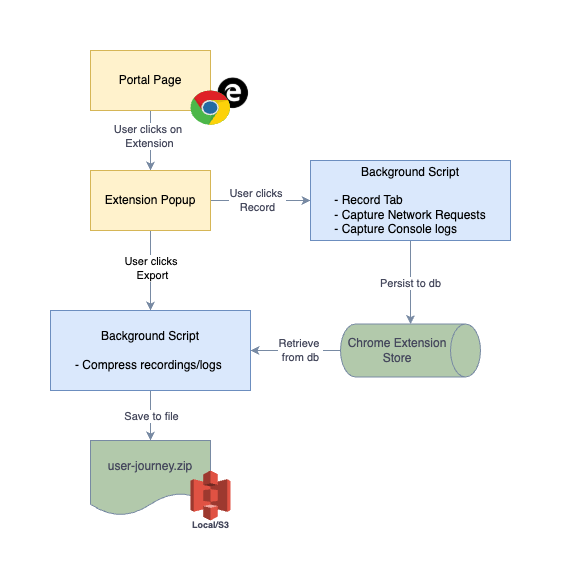

The diagram above was exported from draw.io. Its source (the exported page's mxGraphModel, read from the mxfile embedded in the PNG):
<mxGraphModel dx="795" dy="1632" grid="1" gridSize="10" guides="1" tooltips="1" connect="1" arrows="1" fold="1" page="1" pageScale="1" pageWidth="827" pageHeight="1169" math="0" shadow="0">
  <root>
    <mxCell id="0" />
    <mxCell id="1" parent="0" />
    <mxCell id="GZWaYvJY02oKn9nP4mRb-4" value="" style="edgeStyle=orthogonalEdgeStyle;rounded=0;orthogonalLoop=1;jettySize=auto;html=1;strokeColor=#788AA3;fontColor=#46495D;fillColor=#B2C9AB;" edge="1" parent="1" source="GZWaYvJY02oKn9nP4mRb-2" target="GZWaYvJY02oKn9nP4mRb-3">
      <mxGeometry relative="1" as="geometry" />
    </mxCell>
    <mxCell id="GZWaYvJY02oKn9nP4mRb-5" value="User clicks on&amp;nbsp;&lt;div&gt;Extension&lt;/div&gt;" style="edgeLabel;html=1;align=center;verticalAlign=middle;resizable=0;points=[];strokeColor=#788AA3;fontColor=#46495D;fillColor=#B2C9AB;" vertex="1" connectable="0" parent="GZWaYvJY02oKn9nP4mRb-4">
      <mxGeometry x="-0.1333" y="-1" relative="1" as="geometry">
        <mxPoint as="offset" />
      </mxGeometry>
    </mxCell>
    <mxCell id="GZWaYvJY02oKn9nP4mRb-2" value="Portal Page" style="whiteSpace=wrap;html=1;labelBackgroundColor=none;fillColor=#fff2cc;strokeColor=#d6b656;movable=0;resizable=0;rotatable=0;deletable=0;editable=0;locked=1;connectable=0;" vertex="1" parent="1">
      <mxGeometry x="360" y="-40" width="120" height="60" as="geometry" />
    </mxCell>
    <mxCell id="GZWaYvJY02oKn9nP4mRb-7" value="" style="edgeStyle=orthogonalEdgeStyle;rounded=0;orthogonalLoop=1;jettySize=auto;html=1;strokeColor=#788AA3;fontColor=#46495D;fillColor=#B2C9AB;" edge="1" parent="1" source="GZWaYvJY02oKn9nP4mRb-3" target="GZWaYvJY02oKn9nP4mRb-6">
      <mxGeometry relative="1" as="geometry" />
    </mxCell>
    <mxCell id="GZWaYvJY02oKn9nP4mRb-8" value="" style="edgeLabel;html=1;align=center;verticalAlign=middle;resizable=0;points=[];strokeColor=#788AA3;fontColor=#46495D;fillColor=#B2C9AB;" vertex="1" connectable="0" parent="GZWaYvJY02oKn9nP4mRb-7">
      <mxGeometry x="-0.1" relative="1" as="geometry">
        <mxPoint as="offset" />
      </mxGeometry>
    </mxCell>
    <mxCell id="GZWaYvJY02oKn9nP4mRb-74" value="&lt;div&gt;User clicks&amp;nbsp;&lt;/div&gt;&lt;div&gt;Export&lt;/div&gt;" style="edgeLabel;html=1;align=center;verticalAlign=middle;resizable=0;points=[];" vertex="1" connectable="0" parent="GZWaYvJY02oKn9nP4mRb-7">
      <mxGeometry x="-0.0655" y="2" relative="1" as="geometry">
        <mxPoint as="offset" />
      </mxGeometry>
    </mxCell>
    <mxCell id="GZWaYvJY02oKn9nP4mRb-24" value="" style="edgeStyle=orthogonalEdgeStyle;rounded=0;orthogonalLoop=1;jettySize=auto;html=1;strokeColor=#788AA3;fontColor=#46495D;fillColor=#B2C9AB;entryX=0;entryY=0.5;entryDx=0;entryDy=0;" edge="1" parent="1" source="GZWaYvJY02oKn9nP4mRb-3" target="GZWaYvJY02oKn9nP4mRb-25">
      <mxGeometry relative="1" as="geometry">
        <mxPoint x="560" y="110" as="targetPoint" />
      </mxGeometry>
    </mxCell>
    <mxCell id="GZWaYvJY02oKn9nP4mRb-26" value="User clicks&amp;nbsp;&lt;div&gt;Record&lt;/div&gt;" style="edgeLabel;html=1;align=center;verticalAlign=middle;resizable=0;points=[];strokeColor=#788AA3;fontColor=#46495D;fillColor=#B2C9AB;" vertex="1" connectable="0" parent="GZWaYvJY02oKn9nP4mRb-24">
      <mxGeometry x="-0.3308" relative="1" as="geometry">
        <mxPoint x="13" as="offset" />
      </mxGeometry>
    </mxCell>
    <mxCell id="GZWaYvJY02oKn9nP4mRb-3" value="Extension Popup" style="whiteSpace=wrap;html=1;labelBackgroundColor=none;fillColor=#fff2cc;strokeColor=#d6b656;" vertex="1" parent="1">
      <mxGeometry x="360" y="80" width="120" height="60" as="geometry" />
    </mxCell>
    <mxCell id="GZWaYvJY02oKn9nP4mRb-37" value="" style="edgeStyle=orthogonalEdgeStyle;rounded=0;orthogonalLoop=1;jettySize=auto;html=1;strokeColor=#788AA3;fontColor=#46495D;fillColor=#B2C9AB;" edge="1" parent="1" source="GZWaYvJY02oKn9nP4mRb-6" target="GZWaYvJY02oKn9nP4mRb-21">
      <mxGeometry relative="1" as="geometry" />
    </mxCell>
    <mxCell id="GZWaYvJY02oKn9nP4mRb-38" value="Save to file" style="edgeLabel;html=1;align=center;verticalAlign=middle;resizable=0;points=[];strokeColor=#788AA3;fontColor=#46495D;fillColor=#B2C9AB;" vertex="1" connectable="0" parent="GZWaYvJY02oKn9nP4mRb-37">
      <mxGeometry x="0.0414" y="1" relative="1" as="geometry">
        <mxPoint as="offset" />
      </mxGeometry>
    </mxCell>
    <mxCell id="GZWaYvJY02oKn9nP4mRb-6" value="&lt;div&gt;Background Script&lt;/div&gt;&lt;div&gt;&lt;br&gt;&lt;/div&gt;&lt;div&gt;- Compress recordings/logs&amp;nbsp;&lt;/div&gt;" style="whiteSpace=wrap;html=1;labelBackgroundColor=none;fillColor=#dae8fc;strokeColor=#6c8ebf;align=center;labelPosition=center;verticalLabelPosition=middle;verticalAlign=middle;" vertex="1" parent="1">
      <mxGeometry x="320" y="220" width="200" height="80" as="geometry" />
    </mxCell>
    <mxCell id="GZWaYvJY02oKn9nP4mRb-39" style="edgeStyle=orthogonalEdgeStyle;rounded=0;orthogonalLoop=1;jettySize=auto;html=1;exitX=0.5;exitY=1;exitDx=0;exitDy=0;exitPerimeter=0;strokeColor=#788AA3;fontColor=#46495D;fillColor=#B2C9AB;" edge="1" parent="1" source="GZWaYvJY02oKn9nP4mRb-14" target="GZWaYvJY02oKn9nP4mRb-6">
      <mxGeometry relative="1" as="geometry" />
    </mxCell>
    <mxCell id="GZWaYvJY02oKn9nP4mRb-40" value="Retrieve&amp;nbsp;&lt;div&gt;from db&lt;/div&gt;" style="edgeLabel;html=1;align=center;verticalAlign=middle;resizable=0;points=[];strokeColor=#788AA3;fontColor=#46495D;fillColor=#B2C9AB;" vertex="1" connectable="0" parent="GZWaYvJY02oKn9nP4mRb-39">
      <mxGeometry x="0.4015" y="-1" relative="1" as="geometry">
        <mxPoint x="23" y="1" as="offset" />
      </mxGeometry>
    </mxCell>
    <mxCell id="GZWaYvJY02oKn9nP4mRb-14" value="Chrome Extension Store" style="shape=cylinder3;whiteSpace=wrap;html=1;boundedLbl=1;backgroundOutline=1;size=15;strokeColor=#788AA3;fontColor=#46495D;fillColor=#B2C9AB;rotation=90;horizontal=0;" vertex="1" parent="1">
      <mxGeometry x="653.5" y="190" width="53" height="140" as="geometry" />
    </mxCell>
    <mxCell id="GZWaYvJY02oKn9nP4mRb-21" value="user-journey.zip" style="shape=document;whiteSpace=wrap;html=1;boundedLbl=1;strokeColor=#788AA3;fontColor=#46495D;fillColor=#B2C9AB;movable=1;resizable=1;rotatable=1;deletable=1;editable=1;locked=0;connectable=1;" vertex="1" parent="1">
      <mxGeometry x="360" y="350" width="120" height="75" as="geometry" />
    </mxCell>
    <mxCell id="GZWaYvJY02oKn9nP4mRb-41" style="edgeStyle=orthogonalEdgeStyle;rounded=0;orthogonalLoop=1;jettySize=auto;html=1;exitX=0.5;exitY=1;exitDx=0;exitDy=0;strokeColor=#788AA3;fontColor=#46495D;fillColor=#B2C9AB;" edge="1" parent="1" source="GZWaYvJY02oKn9nP4mRb-25" target="GZWaYvJY02oKn9nP4mRb-14">
      <mxGeometry relative="1" as="geometry" />
    </mxCell>
    <mxCell id="GZWaYvJY02oKn9nP4mRb-42" value="&lt;div&gt;Persist&amp;nbsp;&lt;span style=&quot;background-color: light-dark(#ffffff, var(--ge-dark-color, #121212)); color: light-dark(rgb(70, 73, 93), rgb(170, 173, 190));&quot;&gt;to db&lt;/span&gt;&lt;/div&gt;" style="edgeLabel;html=1;align=center;verticalAlign=middle;resizable=0;points=[];strokeColor=#788AA3;fontColor=#46495D;fillColor=#B2C9AB;" vertex="1" connectable="0" parent="GZWaYvJY02oKn9nP4mRb-41">
      <mxGeometry x="0.0192" relative="1" as="geometry">
        <mxPoint as="offset" />
      </mxGeometry>
    </mxCell>
    <mxCell id="GZWaYvJY02oKn9nP4mRb-25" value="&lt;div&gt;Background Script&lt;/div&gt;&lt;div&gt;&lt;br&gt;&lt;/div&gt;&lt;div style=&quot;text-align: left;&quot;&gt;- Record Tab&amp;nbsp;&lt;/div&gt;&lt;div style=&quot;text-align: left;&quot;&gt;- Capture Network Requests&lt;/div&gt;&lt;div style=&quot;text-align: left;&quot;&gt;- Capture Console logs&lt;/div&gt;" style="whiteSpace=wrap;html=1;labelBackgroundColor=none;fillColor=#dae8fc;strokeColor=#6c8ebf;align=center;labelPosition=center;verticalLabelPosition=middle;verticalAlign=middle;" vertex="1" parent="1">
      <mxGeometry x="580" y="70" width="200" height="80" as="geometry" />
    </mxCell>
    <mxCell id="GZWaYvJY02oKn9nP4mRb-46" value="" style="outlineConnect=0;dashed=0;verticalLabelPosition=bottom;verticalAlign=top;align=center;html=1;shape=mxgraph.aws3.s3;fillColor=#E05243;gradientColor=none;strokeColor=#788AA3;fontColor=#46495D;movable=1;resizable=1;rotatable=1;deletable=1;editable=1;locked=0;connectable=1;" vertex="1" parent="1">
      <mxGeometry x="460" y="380" width="40" height="50" as="geometry" />
    </mxCell>
    <mxCell id="GZWaYvJY02oKn9nP4mRb-50" value="Local/S3" style="text;html=1;align=center;verticalAlign=middle;resizable=1;points=[];autosize=1;strokeColor=none;fillColor=none;fontColor=#46495D;fontSize=9;fontStyle=1;movable=1;rotatable=1;deletable=1;editable=1;locked=0;connectable=1;" vertex="1" parent="1">
      <mxGeometry x="450" y="425" width="60" height="20" as="geometry" />
    </mxCell>
    <mxCell id="GZWaYvJY02oKn9nP4mRb-76" value="" style="shape=image;html=1;verticalAlign=top;verticalLabelPosition=bottom;labelBackgroundColor=#ffffff;imageAspect=0;aspect=fixed;image=https://cdn4.iconfinder.com/data/icons/picons-social/57/56-edge-128.png;movable=0;resizable=0;rotatable=0;deletable=0;editable=0;locked=1;connectable=0;" vertex="1" parent="1">
      <mxGeometry x="485" y="-15" width="35" height="35" as="geometry" />
    </mxCell>
    <mxCell id="GZWaYvJY02oKn9nP4mRb-9" value="" style="dashed=0;outlineConnect=0;html=1;align=center;labelPosition=center;verticalLabelPosition=bottom;verticalAlign=top;shape=mxgraph.weblogos.chrome;strokeColor=#788AA3;fontColor=#46495D;fillColor=#B2C9AB;movable=0;resizable=0;rotatable=0;deletable=0;editable=0;locked=1;connectable=0;" vertex="1" parent="1">
      <mxGeometry x="460" width="40" height="35" as="geometry" />
    </mxCell>
  </root>
</mxGraphModel>